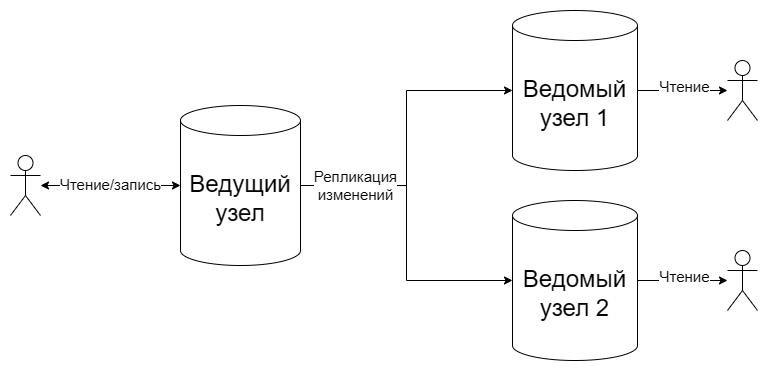

The diagram above was exported from draw.io. Its source (the exported page's mxGraphModel, read from the mxfile embedded in the PNG):
<mxGraphModel dx="983" dy="541" grid="1" gridSize="10" guides="1" tooltips="1" connect="1" arrows="1" fold="1" page="1" pageScale="1" pageWidth="827" pageHeight="1169" math="0" shadow="0">
  <root>
    <mxCell id="0" />
    <mxCell id="1" parent="0" />
    <mxCell id="U37vrmvST7JpCRm3mtau-33" edge="1" parent="1" source="U37vrmvST7JpCRm3mtau-15" style="edgeStyle=orthogonalEdgeStyle;rounded=0;orthogonalLoop=1;jettySize=auto;html=1;entryX=0;entryY=0.5;entryDx=0;entryDy=0;entryPerimeter=0;startArrow=classic;startFill=1;" target="U37vrmvST7JpCRm3mtau-35" value="">
      <mxGeometry relative="1" as="geometry">
        <mxPoint x="193" y="250" as="targetPoint" />
      </mxGeometry>
    </mxCell>
    <mxCell id="U37vrmvST7JpCRm3mtau-34" connectable="0" parent="U37vrmvST7JpCRm3mtau-33" style="edgeLabel;html=1;align=center;verticalAlign=middle;resizable=0;points=[];" value="&lt;font style=&quot;font-size: 15px;&quot;&gt;Чтение/запись&lt;/font&gt;" vertex="1">
      <mxGeometry relative="1" x="-0.2182" y="1" as="geometry">
        <mxPoint x="15" as="offset" />
      </mxGeometry>
    </mxCell>
    <mxCell id="U37vrmvST7JpCRm3mtau-15" parent="1" style="shape=umlActor;verticalLabelPosition=bottom;verticalAlign=top;html=1;outlineConnect=0;" value="" vertex="1">
      <mxGeometry height="60" width="30" x="53" y="220" as="geometry" />
    </mxCell>
    <mxCell id="U37vrmvST7JpCRm3mtau-35" parent="1" style="shape=cylinder3;whiteSpace=wrap;html=1;boundedLbl=1;backgroundOutline=1;size=15;" value="&lt;font style=&quot;font-size: 24px;&quot;&gt;Ведущий узел&lt;/font&gt;" vertex="1">
      <mxGeometry height="160" width="120" x="223" y="170" as="geometry" />
    </mxCell>
    <mxCell id="U37vrmvST7JpCRm3mtau-36" parent="1" style="shape=cylinder3;whiteSpace=wrap;html=1;boundedLbl=1;backgroundOutline=1;size=15;" value="&lt;font style=&quot;font-size: 24px;&quot;&gt;Ведомый узел 1&lt;/font&gt;" vertex="1">
      <mxGeometry height="160" width="125" x="555" y="75" as="geometry" />
    </mxCell>
    <mxCell id="U37vrmvST7JpCRm3mtau-39" parent="1" style="shape=umlActor;verticalLabelPosition=bottom;verticalAlign=top;html=1;outlineConnect=0;" value="" vertex="1">
      <mxGeometry height="60" width="30" x="770" y="125" as="geometry" />
    </mxCell>
    <mxCell id="U37vrmvST7JpCRm3mtau-40" edge="1" parent="1" source="U37vrmvST7JpCRm3mtau-36" style="endArrow=classic;html=1;rounded=0;exitX=1;exitY=0.5;exitDx=0;exitDy=0;exitPerimeter=0;" target="U37vrmvST7JpCRm3mtau-39" value="">
      <mxGeometry height="50" relative="1" width="50" as="geometry">
        <mxPoint x="640" y="335" as="sourcePoint" />
        <mxPoint x="690" y="285" as="targetPoint" />
      </mxGeometry>
    </mxCell>
    <mxCell id="U37vrmvST7JpCRm3mtau-41" connectable="0" parent="U37vrmvST7JpCRm3mtau-40" style="edgeLabel;html=1;align=center;verticalAlign=middle;resizable=0;points=[];" value="&lt;span style=&quot;font-size: 15px;&quot;&gt;Чтение&lt;/span&gt;" vertex="1">
      <mxGeometry relative="1" x="0.04" y="4" as="geometry">
        <mxPoint as="offset" />
      </mxGeometry>
    </mxCell>
    <mxCell id="U37vrmvST7JpCRm3mtau-42" parent="1" style="shape=cylinder3;whiteSpace=wrap;html=1;boundedLbl=1;backgroundOutline=1;size=15;" value="&lt;font style=&quot;font-size: 24px;&quot;&gt;Ведомый узел 2&lt;/font&gt;" vertex="1">
      <mxGeometry height="160" width="125" x="555" y="265" as="geometry" />
    </mxCell>
    <mxCell id="U37vrmvST7JpCRm3mtau-43" parent="1" style="shape=umlActor;verticalLabelPosition=bottom;verticalAlign=top;html=1;outlineConnect=0;" value="" vertex="1">
      <mxGeometry height="60" width="30" x="770" y="315" as="geometry" />
    </mxCell>
    <mxCell id="U37vrmvST7JpCRm3mtau-44" edge="1" parent="1" source="U37vrmvST7JpCRm3mtau-42" style="endArrow=classic;html=1;rounded=0;exitX=1;exitY=0.5;exitDx=0;exitDy=0;exitPerimeter=0;" target="U37vrmvST7JpCRm3mtau-43" value="">
      <mxGeometry height="50" relative="1" width="50" as="geometry">
        <mxPoint x="640" y="525" as="sourcePoint" />
        <mxPoint x="690" y="475" as="targetPoint" />
      </mxGeometry>
    </mxCell>
    <mxCell id="U37vrmvST7JpCRm3mtau-45" connectable="0" parent="U37vrmvST7JpCRm3mtau-44" style="edgeLabel;html=1;align=center;verticalAlign=middle;resizable=0;points=[];" value="&lt;span style=&quot;font-size: 15px;&quot;&gt;Чтение&lt;/span&gt;" vertex="1">
      <mxGeometry relative="1" x="0.04" y="4" as="geometry">
        <mxPoint as="offset" />
      </mxGeometry>
    </mxCell>
    <mxCell id="U37vrmvST7JpCRm3mtau-46" edge="1" parent="1" source="U37vrmvST7JpCRm3mtau-35" style="endArrow=classic;html=1;rounded=0;exitX=1;exitY=0.5;exitDx=0;exitDy=0;exitPerimeter=0;entryX=0;entryY=0.5;entryDx=0;entryDy=0;entryPerimeter=0;edgeStyle=orthogonalEdgeStyle;" target="U37vrmvST7JpCRm3mtau-36" value="">
      <mxGeometry height="50" relative="1" width="50" as="geometry">
        <mxPoint x="630" y="330" as="sourcePoint" />
        <mxPoint x="680" y="280" as="targetPoint" />
      </mxGeometry>
    </mxCell>
    <mxCell id="U37vrmvST7JpCRm3mtau-47" edge="1" parent="1" source="U37vrmvST7JpCRm3mtau-35" style="endArrow=classic;html=1;rounded=0;exitX=1;exitY=0.5;exitDx=0;exitDy=0;exitPerimeter=0;entryX=0;entryY=0.5;entryDx=0;entryDy=0;entryPerimeter=0;edgeStyle=orthogonalEdgeStyle;" target="U37vrmvST7JpCRm3mtau-42" value="">
      <mxGeometry height="50" relative="1" width="50" as="geometry">
        <mxPoint x="630" y="330" as="sourcePoint" />
        <mxPoint x="680" y="280" as="targetPoint" />
      </mxGeometry>
    </mxCell>
    <mxCell id="U37vrmvST7JpCRm3mtau-48" connectable="0" parent="U37vrmvST7JpCRm3mtau-47" style="edgeLabel;html=1;align=center;verticalAlign=middle;resizable=0;points=[];" value="&lt;font style=&quot;font-size: 15px;&quot;&gt;Репликация&lt;/font&gt;&lt;div&gt;&lt;font style=&quot;font-size: 15px;&quot;&gt;изменений&lt;/font&gt;&lt;/div&gt;" vertex="1">
      <mxGeometry relative="1" x="-0.7003" y="-1" as="geometry">
        <mxPoint x="8" y="-1" as="offset" />
      </mxGeometry>
    </mxCell>
  </root>
</mxGraphModel>